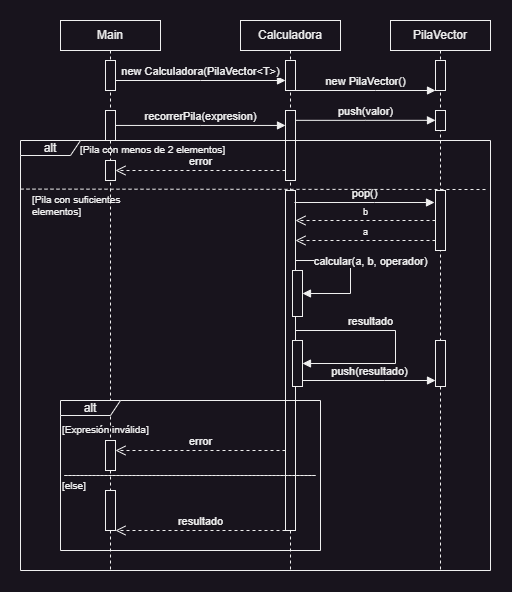

The diagram above was exported from draw.io. Its source (the exported page's mxGraphModel, read from the mxfile embedded in the PNG):
<mxGraphModel dx="488" dy="289" grid="1" gridSize="10" guides="1" tooltips="1" connect="1" arrows="1" fold="1" page="1" pageScale="1" pageWidth="850" pageHeight="1100" math="0" shadow="0">
  <root>
    <mxCell id="0" />
    <mxCell id="1" parent="0" />
    <mxCell id="aM9ryv3xv72pqoxQDRHE-1" value="Main" style="shape=umlLifeline;perimeter=lifelinePerimeter;whiteSpace=wrap;html=1;container=0;dropTarget=0;collapsible=0;recursiveResize=0;outlineConnect=0;portConstraint=eastwest;newEdgeStyle={&quot;edgeStyle&quot;:&quot;elbowEdgeStyle&quot;,&quot;elbow&quot;:&quot;vertical&quot;,&quot;curved&quot;:0,&quot;rounded&quot;:0};size=30;" parent="1" vertex="1">
      <mxGeometry x="230" y="260" width="100" height="550" as="geometry" />
    </mxCell>
    <mxCell id="aM9ryv3xv72pqoxQDRHE-4" value="&lt;span style=&quot;color: rgba(0, 0, 0, 0); font-family: monospace; font-size: 0px; text-align: start;&quot;&gt;%3CmxGraphModel%3E%3Croot%3E%3CmxCell%20id%3D%220%22%2F%3E%3CmxCell%20id%3D%221%22%20parent%3D%220%22%2F%3E%3CmxCell%20id%3D%222%22%20value%3D%22%22%20style%3D%22html%3D1%3Bpoints%3D%5B%5D%3Bperimeter%3DorthogonalPerimeter%3BoutlineConnect%3D0%3BtargetShapes%3DumlLifeline%3BportConstraint%3Deastwest%3BnewEdgeStyle%3D%7B%26quot%3BedgeStyle%26quot%3B%3A%26quot%3BelbowEdgeStyle%26quot%3B%2C%26quot%3Belbow%26quot%3B%3A%26quot%3Bvertical%26quot%3B%2C%26quot%3Bcurved%26quot%3B%3A0%2C%26quot%3Brounded%26quot%3B%3A0%7D%3B%22%20vertex%3D%221%22%20parent%3D%221%22%3E%3CmxGeometry%20x%3D%22325%22%20y%3D%22220%22%20width%3D%2210%22%20height%3D%2230%22%20as%3D%22geometry%22%2F%3E%3C%2FmxCell%3E%3C%2Froot%3E%3C%2FmxGraphModel%3E&lt;/span&gt;" style="html=1;points=[];perimeter=orthogonalPerimeter;outlineConnect=0;targetShapes=umlLifeline;portConstraint=eastwest;newEdgeStyle={&quot;edgeStyle&quot;:&quot;elbowEdgeStyle&quot;,&quot;elbow&quot;:&quot;vertical&quot;,&quot;curved&quot;:0,&quot;rounded&quot;:0};" parent="aM9ryv3xv72pqoxQDRHE-1" vertex="1">
      <mxGeometry x="45" y="40" width="10" height="30" as="geometry" />
    </mxCell>
    <mxCell id="9hcyKTLeJvhxR6sITD1m-3" value="&lt;span style=&quot;color: rgba(0, 0, 0, 0); font-family: monospace; font-size: 0px; text-align: start;&quot;&gt;%3CmxGraphModel%3E%3Croot%3E%3CmxCell%20id%3D%220%22%2F%3E%3CmxCell%20id%3D%221%22%20parent%3D%220%22%2F%3E%3CmxCell%20id%3D%222%22%20value%3D%22%22%20style%3D%22html%3D1%3Bpoints%3D%5B%5D%3Bperimeter%3DorthogonalPerimeter%3BoutlineConnect%3D0%3BtargetShapes%3DumlLifeline%3BportConstraint%3Deastwest%3BnewEdgeStyle%3D%7B%26quot%3BedgeStyle%26quot%3B%3A%26quot%3BelbowEdgeStyle%26quot%3B%2C%26quot%3Belbow%26quot%3B%3A%26quot%3Bvertical%26quot%3B%2C%26quot%3Bcurved%26quot%3B%3A0%2C%26quot%3Brounded%26quot%3B%3A0%7D%3B%22%20vertex%3D%221%22%20parent%3D%221%22%3E%3CmxGeometry%20x%3D%22325%22%20y%3D%22220%22%20width%3D%2210%22%20height%3D%2230%22%20as%3D%22geometry%22%2F%3E%3C%2FmxCell%3E%3C%2Froot%3E%3C%2FmxGraphModel%3E&lt;/span&gt;" style="html=1;points=[];perimeter=orthogonalPerimeter;outlineConnect=0;targetShapes=umlLifeline;portConstraint=eastwest;newEdgeStyle={&quot;edgeStyle&quot;:&quot;elbowEdgeStyle&quot;,&quot;elbow&quot;:&quot;vertical&quot;,&quot;curved&quot;:0,&quot;rounded&quot;:0};" parent="aM9ryv3xv72pqoxQDRHE-1" vertex="1">
      <mxGeometry x="45" y="90" width="10" height="30" as="geometry" />
    </mxCell>
    <mxCell id="9hcyKTLeJvhxR6sITD1m-28" value="&lt;span style=&quot;color: rgba(0, 0, 0, 0); font-family: monospace; font-size: 0px; text-align: start;&quot;&gt;%3CmxGraphModel%3E%3Croot%3E%3CmxCell%20id%3D%220%22%2F%3E%3CmxCell%20id%3D%221%22%20parent%3D%220%22%2F%3E%3CmxCell%20id%3D%222%22%20value%3D%22%22%20style%3D%22html%3D1%3Bpoints%3D%5B%5D%3Bperimeter%3DorthogonalPerimeter%3BoutlineConnect%3D0%3BtargetShapes%3DumlLifeline%3BportConstraint%3Deastwest%3BnewEdgeStyle%3D%7B%26quot%3BedgeStyle%26quot%3B%3A%26quot%3BelbowEdgeStyle%26quot%3B%2C%26quot%3Belbow%26quot%3B%3A%26quot%3Bvertical%26quot%3B%2C%26quot%3Bcurved%26quot%3B%3A0%2C%26quot%3Brounded%26quot%3B%3A0%7D%3B%22%20vertex%3D%221%22%20parent%3D%221%22%3E%3CmxGeometry%20x%3D%22325%22%20y%3D%22220%22%20width%3D%2210%22%20height%3D%2230%22%20as%3D%22geometry%22%2F%3E%3C%2FmxCell%3E%3C%2Froot%3E%3C%2FmxGraphModel%3E&lt;/span&gt;" style="html=1;points=[];perimeter=orthogonalPerimeter;outlineConnect=0;targetShapes=umlLifeline;portConstraint=eastwest;newEdgeStyle={&quot;edgeStyle&quot;:&quot;elbowEdgeStyle&quot;,&quot;elbow&quot;:&quot;vertical&quot;,&quot;curved&quot;:0,&quot;rounded&quot;:0};" parent="aM9ryv3xv72pqoxQDRHE-1" vertex="1">
      <mxGeometry x="45" y="470" width="10" height="40" as="geometry" />
    </mxCell>
    <mxCell id="9hcyKTLeJvhxR6sITD1m-46" value="&lt;span style=&quot;color: rgba(0, 0, 0, 0); font-family: monospace; font-size: 0px; text-align: start;&quot;&gt;%3CmxGraphModel%3E%3Croot%3E%3CmxCell%20id%3D%220%22%2F%3E%3CmxCell%20id%3D%221%22%20parent%3D%220%22%2F%3E%3CmxCell%20id%3D%222%22%20value%3D%22%22%20style%3D%22html%3D1%3Bpoints%3D%5B%5D%3Bperimeter%3DorthogonalPerimeter%3BoutlineConnect%3D0%3BtargetShapes%3DumlLifeline%3BportConstraint%3Deastwest%3BnewEdgeStyle%3D%7B%26quot%3BedgeStyle%26quot%3B%3A%26quot%3BelbowEdgeStyle%26quot%3B%2C%26quot%3Belbow%26quot%3B%3A%26quot%3Bvertical%26quot%3B%2C%26quot%3Bcurved%26quot%3B%3A0%2C%26quot%3Brounded%26quot%3B%3A0%7D%3B%22%20vertex%3D%221%22%20parent%3D%221%22%3E%3CmxGeometry%20x%3D%22325%22%20y%3D%22220%22%20width%3D%2210%22%20height%3D%2230%22%20as%3D%22geometry%22%2F%3E%3C%2FmxCell%3E%3C%2Froot%3E%3C%2FmxGraphModel%3E&lt;/span&gt;" style="html=1;points=[];perimeter=orthogonalPerimeter;outlineConnect=0;targetShapes=umlLifeline;portConstraint=eastwest;newEdgeStyle={&quot;edgeStyle&quot;:&quot;elbowEdgeStyle&quot;,&quot;elbow&quot;:&quot;vertical&quot;,&quot;curved&quot;:0,&quot;rounded&quot;:0};" parent="aM9ryv3xv72pqoxQDRHE-1" vertex="1">
      <mxGeometry x="45" y="420" width="10" height="30" as="geometry" />
    </mxCell>
    <mxCell id="52N_kw1enMDd-9E3m8iF-3" value="&lt;span style=&quot;color: rgba(0, 0, 0, 0); font-family: monospace; font-size: 0px; text-align: start;&quot;&gt;%3CmxGraphModel%3E%3Croot%3E%3CmxCell%20id%3D%220%22%2F%3E%3CmxCell%20id%3D%221%22%20parent%3D%220%22%2F%3E%3CmxCell%20id%3D%222%22%20value%3D%22%22%20style%3D%22html%3D1%3Bpoints%3D%5B%5D%3Bperimeter%3DorthogonalPerimeter%3BoutlineConnect%3D0%3BtargetShapes%3DumlLifeline%3BportConstraint%3Deastwest%3BnewEdgeStyle%3D%7B%26quot%3BedgeStyle%26quot%3B%3A%26quot%3BelbowEdgeStyle%26quot%3B%2C%26quot%3Belbow%26quot%3B%3A%26quot%3Bvertical%26quot%3B%2C%26quot%3Bcurved%26quot%3B%3A0%2C%26quot%3Brounded%26quot%3B%3A0%7D%3B%22%20vertex%3D%221%22%20parent%3D%221%22%3E%3CmxGeometry%20x%3D%22325%22%20y%3D%22220%22%20width%3D%2210%22%20height%3D%2230%22%20as%3D%22geometry%22%2F%3E%3C%2FmxCell%3E%3C%2Froot%3E%3C%2FmxGraphModel%3E&lt;/span&gt;" style="html=1;points=[];perimeter=orthogonalPerimeter;outlineConnect=0;targetShapes=umlLifeline;portConstraint=eastwest;newEdgeStyle={&quot;edgeStyle&quot;:&quot;elbowEdgeStyle&quot;,&quot;elbow&quot;:&quot;vertical&quot;,&quot;curved&quot;:0,&quot;rounded&quot;:0};" vertex="1" parent="aM9ryv3xv72pqoxQDRHE-1">
      <mxGeometry x="45" y="140" width="10" height="20" as="geometry" />
    </mxCell>
    <mxCell id="aM9ryv3xv72pqoxQDRHE-5" value="Calculadora" style="shape=umlLifeline;perimeter=lifelinePerimeter;whiteSpace=wrap;html=1;container=0;dropTarget=0;collapsible=0;recursiveResize=0;outlineConnect=0;portConstraint=eastwest;newEdgeStyle={&quot;edgeStyle&quot;:&quot;elbowEdgeStyle&quot;,&quot;elbow&quot;:&quot;vertical&quot;,&quot;curved&quot;:0,&quot;rounded&quot;:0};size=30;" parent="1" vertex="1">
      <mxGeometry x="410" y="260" width="100" height="550" as="geometry" />
    </mxCell>
    <mxCell id="jGQ8PGFS-LUMjc2jWtZQ-3" value="" style="html=1;points=[];perimeter=orthogonalPerimeter;outlineConnect=0;targetShapes=umlLifeline;portConstraint=eastwest;newEdgeStyle={&quot;edgeStyle&quot;:&quot;elbowEdgeStyle&quot;,&quot;elbow&quot;:&quot;vertical&quot;,&quot;curved&quot;:0,&quot;rounded&quot;:0};" parent="aM9ryv3xv72pqoxQDRHE-5" vertex="1">
      <mxGeometry x="45" y="40" width="10" height="30" as="geometry" />
    </mxCell>
    <mxCell id="9hcyKTLeJvhxR6sITD1m-2" value="" style="html=1;points=[];perimeter=orthogonalPerimeter;outlineConnect=0;targetShapes=umlLifeline;portConstraint=eastwest;newEdgeStyle={&quot;edgeStyle&quot;:&quot;elbowEdgeStyle&quot;,&quot;elbow&quot;:&quot;vertical&quot;,&quot;curved&quot;:0,&quot;rounded&quot;:0};" parent="aM9ryv3xv72pqoxQDRHE-5" vertex="1">
      <mxGeometry x="45" y="90" width="10" height="70" as="geometry" />
    </mxCell>
    <mxCell id="9hcyKTLeJvhxR6sITD1m-7" value="" style="html=1;points=[];perimeter=orthogonalPerimeter;outlineConnect=0;targetShapes=umlLifeline;portConstraint=eastwest;newEdgeStyle={&quot;edgeStyle&quot;:&quot;elbowEdgeStyle&quot;,&quot;elbow&quot;:&quot;vertical&quot;,&quot;curved&quot;:0,&quot;rounded&quot;:0};" parent="aM9ryv3xv72pqoxQDRHE-5" vertex="1">
      <mxGeometry x="45" y="170" width="10" height="340" as="geometry" />
    </mxCell>
    <mxCell id="9hcyKTLeJvhxR6sITD1m-12" value="" style="html=1;points=[];perimeter=orthogonalPerimeter;outlineConnect=0;targetShapes=umlLifeline;portConstraint=eastwest;newEdgeStyle={&quot;edgeStyle&quot;:&quot;elbowEdgeStyle&quot;,&quot;elbow&quot;:&quot;vertical&quot;,&quot;curved&quot;:0,&quot;rounded&quot;:0};" parent="aM9ryv3xv72pqoxQDRHE-5" vertex="1">
      <mxGeometry x="52" y="250" width="10" height="46" as="geometry" />
    </mxCell>
    <mxCell id="9hcyKTLeJvhxR6sITD1m-13" value="calcular(a, b, operador)" style="html=1;verticalAlign=bottom;endArrow=block;edgeStyle=elbowEdgeStyle;elbow=vertical;curved=0;rounded=0;" parent="aM9ryv3xv72pqoxQDRHE-5" source="9hcyKTLeJvhxR6sITD1m-7" target="9hcyKTLeJvhxR6sITD1m-12" edge="1">
      <mxGeometry x="-0.0441" y="20" relative="1" as="geometry">
        <mxPoint x="64" y="187" as="sourcePoint" />
        <Array as="points">
          <mxPoint x="110" y="240" />
        </Array>
        <mxPoint x="204" y="187" as="targetPoint" />
        <mxPoint as="offset" />
      </mxGeometry>
    </mxCell>
    <mxCell id="9hcyKTLeJvhxR6sITD1m-14" value="" style="html=1;points=[];perimeter=orthogonalPerimeter;outlineConnect=0;targetShapes=umlLifeline;portConstraint=eastwest;newEdgeStyle={&quot;edgeStyle&quot;:&quot;elbowEdgeStyle&quot;,&quot;elbow&quot;:&quot;vertical&quot;,&quot;curved&quot;:0,&quot;rounded&quot;:0};" parent="aM9ryv3xv72pqoxQDRHE-5" vertex="1">
      <mxGeometry x="52" y="320" width="10" height="46" as="geometry" />
    </mxCell>
    <mxCell id="9hcyKTLeJvhxR6sITD1m-25" value="resultado" style="html=1;verticalAlign=bottom;endArrow=block;edgeStyle=elbowEdgeStyle;elbow=vertical;curved=0;rounded=0;" parent="aM9ryv3xv72pqoxQDRHE-5" source="9hcyKTLeJvhxR6sITD1m-7" target="9hcyKTLeJvhxR6sITD1m-14" edge="1">
      <mxGeometry x="-0.3363" relative="1" as="geometry">
        <mxPoint x="75" y="310" as="sourcePoint" />
        <Array as="points">
          <mxPoint x="155" y="310" />
        </Array>
        <mxPoint x="215" y="310" as="targetPoint" />
        <mxPoint as="offset" />
      </mxGeometry>
    </mxCell>
    <mxCell id="aM9ryv3xv72pqoxQDRHE-7" value="new Calculadora(PilaVector&amp;lt;T&amp;gt;)" style="html=1;verticalAlign=bottom;endArrow=block;edgeStyle=elbowEdgeStyle;elbow=vertical;curved=0;rounded=0;" parent="1" source="aM9ryv3xv72pqoxQDRHE-4" target="jGQ8PGFS-LUMjc2jWtZQ-3" edge="1">
      <mxGeometry x="0.0035" relative="1" as="geometry">
        <mxPoint x="285" y="320" as="sourcePoint" />
        <Array as="points">
          <mxPoint x="370" y="320" />
        </Array>
        <mxPoint x="460" y="310" as="targetPoint" />
        <mxPoint as="offset" />
      </mxGeometry>
    </mxCell>
    <mxCell id="aM9ryv3xv72pqoxQDRHE-8" value="b" style="html=1;verticalAlign=bottom;endArrow=open;dashed=1;endSize=8;edgeStyle=elbowEdgeStyle;elbow=vertical;curved=0;rounded=0;fontSize=9;" parent="1" edge="1">
      <mxGeometry relative="1" as="geometry">
        <mxPoint x="465" y="459.9999999999999" as="targetPoint" />
        <Array as="points">
          <mxPoint x="530" y="460" />
        </Array>
        <mxPoint x="605" y="459.9999999999999" as="sourcePoint" />
      </mxGeometry>
    </mxCell>
    <mxCell id="jGQ8PGFS-LUMjc2jWtZQ-1" value="PilaVector" style="shape=umlLifeline;perimeter=lifelinePerimeter;whiteSpace=wrap;html=1;container=0;dropTarget=0;collapsible=0;recursiveResize=0;outlineConnect=0;portConstraint=eastwest;newEdgeStyle={&quot;edgeStyle&quot;:&quot;elbowEdgeStyle&quot;,&quot;elbow&quot;:&quot;vertical&quot;,&quot;curved&quot;:0,&quot;rounded&quot;:0};size=30;" parent="1" vertex="1">
      <mxGeometry x="560" y="260" width="100" height="550" as="geometry" />
    </mxCell>
    <mxCell id="jGQ8PGFS-LUMjc2jWtZQ-2" value="" style="html=1;points=[];perimeter=orthogonalPerimeter;outlineConnect=0;targetShapes=umlLifeline;portConstraint=eastwest;newEdgeStyle={&quot;edgeStyle&quot;:&quot;elbowEdgeStyle&quot;,&quot;elbow&quot;:&quot;vertical&quot;,&quot;curved&quot;:0,&quot;rounded&quot;:0};" parent="jGQ8PGFS-LUMjc2jWtZQ-1" vertex="1">
      <mxGeometry x="45" y="40" width="10" height="30" as="geometry" />
    </mxCell>
    <mxCell id="9hcyKTLeJvhxR6sITD1m-6" value="" style="html=1;points=[];perimeter=orthogonalPerimeter;outlineConnect=0;targetShapes=umlLifeline;portConstraint=eastwest;newEdgeStyle={&quot;edgeStyle&quot;:&quot;elbowEdgeStyle&quot;,&quot;elbow&quot;:&quot;vertical&quot;,&quot;curved&quot;:0,&quot;rounded&quot;:0};" parent="jGQ8PGFS-LUMjc2jWtZQ-1" vertex="1">
      <mxGeometry x="45" y="90" width="10" height="20" as="geometry" />
    </mxCell>
    <mxCell id="9hcyKTLeJvhxR6sITD1m-8" value="" style="html=1;points=[];perimeter=orthogonalPerimeter;outlineConnect=0;targetShapes=umlLifeline;portConstraint=eastwest;newEdgeStyle={&quot;edgeStyle&quot;:&quot;elbowEdgeStyle&quot;,&quot;elbow&quot;:&quot;vertical&quot;,&quot;curved&quot;:0,&quot;rounded&quot;:0};" parent="jGQ8PGFS-LUMjc2jWtZQ-1" vertex="1">
      <mxGeometry x="45" y="170" width="10" height="60" as="geometry" />
    </mxCell>
    <mxCell id="9hcyKTLeJvhxR6sITD1m-26" value="" style="html=1;points=[];perimeter=orthogonalPerimeter;outlineConnect=0;targetShapes=umlLifeline;portConstraint=eastwest;newEdgeStyle={&quot;edgeStyle&quot;:&quot;elbowEdgeStyle&quot;,&quot;elbow&quot;:&quot;vertical&quot;,&quot;curved&quot;:0,&quot;rounded&quot;:0};" parent="jGQ8PGFS-LUMjc2jWtZQ-1" vertex="1">
      <mxGeometry x="45" y="320" width="10" height="46" as="geometry" />
    </mxCell>
    <mxCell id="9hcyKTLeJvhxR6sITD1m-1" value="recorrerPila(expresion)" style="html=1;verticalAlign=bottom;endArrow=block;edgeStyle=elbowEdgeStyle;elbow=vertical;curved=0;rounded=0;" parent="1" source="9hcyKTLeJvhxR6sITD1m-3" target="9hcyKTLeJvhxR6sITD1m-2" edge="1">
      <mxGeometry x="0.0035" relative="1" as="geometry">
        <mxPoint x="290" y="390" as="sourcePoint" />
        <Array as="points" />
        <mxPoint x="450" y="390" as="targetPoint" />
        <mxPoint as="offset" />
      </mxGeometry>
    </mxCell>
    <mxCell id="9hcyKTLeJvhxR6sITD1m-4" value="new PilaVector()" style="html=1;verticalAlign=bottom;endArrow=block;edgeStyle=elbowEdgeStyle;elbow=vertical;curved=0;rounded=0;" parent="1" edge="1">
      <mxGeometry x="0.0035" relative="1" as="geometry">
        <mxPoint x="465" y="330" as="sourcePoint" />
        <Array as="points">
          <mxPoint x="545" y="330" />
        </Array>
        <mxPoint x="605" y="330" as="targetPoint" />
        <mxPoint as="offset" />
      </mxGeometry>
    </mxCell>
    <mxCell id="9hcyKTLeJvhxR6sITD1m-5" value="push(valor)" style="html=1;verticalAlign=bottom;endArrow=block;edgeStyle=elbowEdgeStyle;elbow=vertical;curved=0;rounded=0;" parent="1" source="9hcyKTLeJvhxR6sITD1m-2" target="9hcyKTLeJvhxR6sITD1m-6" edge="1">
      <mxGeometry x="0.0035" relative="1" as="geometry">
        <mxPoint x="467" y="390" as="sourcePoint" />
        <Array as="points" />
        <mxPoint x="607" y="390" as="targetPoint" />
        <mxPoint as="offset" />
      </mxGeometry>
    </mxCell>
    <mxCell id="9hcyKTLeJvhxR6sITD1m-9" value="pop()" style="html=1;verticalAlign=bottom;endArrow=block;edgeStyle=elbowEdgeStyle;elbow=vertical;curved=0;rounded=0;" parent="1" edge="1">
      <mxGeometry x="0.0035" relative="1" as="geometry">
        <mxPoint x="464" y="442" as="sourcePoint" />
        <Array as="points">
          <mxPoint x="544" y="442" />
        </Array>
        <mxPoint x="604" y="442" as="targetPoint" />
        <mxPoint as="offset" />
      </mxGeometry>
    </mxCell>
    <mxCell id="9hcyKTLeJvhxR6sITD1m-10" value="a" style="html=1;verticalAlign=bottom;endArrow=open;dashed=1;endSize=8;edgeStyle=elbowEdgeStyle;elbow=horizontal;curved=0;rounded=0;fontSize=9;" parent="1" source="9hcyKTLeJvhxR6sITD1m-8" target="9hcyKTLeJvhxR6sITD1m-7" edge="1">
      <mxGeometry relative="1" as="geometry">
        <mxPoint x="460" y="480" as="targetPoint" />
        <Array as="points">
          <mxPoint x="535" y="480" />
        </Array>
        <mxPoint x="610" y="480" as="sourcePoint" />
      </mxGeometry>
    </mxCell>
    <mxCell id="9hcyKTLeJvhxR6sITD1m-27" value="push(resultado)" style="html=1;verticalAlign=bottom;endArrow=block;edgeStyle=elbowEdgeStyle;elbow=vertical;curved=0;rounded=0;" parent="1" source="9hcyKTLeJvhxR6sITD1m-14" target="9hcyKTLeJvhxR6sITD1m-26" edge="1">
      <mxGeometry x="0.0035" relative="1" as="geometry">
        <mxPoint x="474" y="620" as="sourcePoint" />
        <Array as="points">
          <mxPoint x="554" y="620" />
        </Array>
        <mxPoint x="614" y="620" as="targetPoint" />
        <mxPoint as="offset" />
      </mxGeometry>
    </mxCell>
    <mxCell id="9hcyKTLeJvhxR6sITD1m-29" value="resultado" style="html=1;verticalAlign=bottom;endArrow=open;dashed=1;endSize=8;edgeStyle=elbowEdgeStyle;elbow=horizontal;curved=0;rounded=0;" parent="1" edge="1">
      <mxGeometry relative="1" as="geometry">
        <mxPoint x="285" y="770.0000000000001" as="targetPoint" />
        <Array as="points">
          <mxPoint x="350" y="770" />
        </Array>
        <mxPoint x="455" y="770.0000000000001" as="sourcePoint" />
        <mxPoint as="offset" />
      </mxGeometry>
    </mxCell>
    <mxCell id="9hcyKTLeJvhxR6sITD1m-44" value="alt" style="shape=umlFrame;whiteSpace=wrap;html=1;pointerEvents=0;width=60;height=15;" parent="1" vertex="1">
      <mxGeometry x="230" y="640" width="260" height="150" as="geometry" />
    </mxCell>
    <mxCell id="9hcyKTLeJvhxR6sITD1m-45" value="error" style="html=1;verticalAlign=bottom;endArrow=open;dashed=1;endSize=8;edgeStyle=elbowEdgeStyle;elbow=horizontal;curved=0;rounded=0;" parent="1" source="9hcyKTLeJvhxR6sITD1m-7" target="9hcyKTLeJvhxR6sITD1m-46" edge="1">
      <mxGeometry relative="1" as="geometry">
        <mxPoint x="305" y="690" as="targetPoint" />
        <Array as="points">
          <mxPoint x="375" y="690" />
        </Array>
        <mxPoint x="445" y="690" as="sourcePoint" />
      </mxGeometry>
    </mxCell>
    <mxCell id="9hcyKTLeJvhxR6sITD1m-47" value="[else]" style="text;html=1;align=left;verticalAlign=middle;whiteSpace=wrap;rounded=0;fontSize=10;" parent="1" vertex="1">
      <mxGeometry x="230" y="720" width="60" height="10" as="geometry" />
    </mxCell>
    <mxCell id="9hcyKTLeJvhxR6sITD1m-49" value="---------------------------------------------------------------" style="text;html=1;align=center;verticalAlign=middle;whiteSpace=wrap;rounded=0;" parent="1" vertex="1">
      <mxGeometry x="230" y="710" width="260" height="10" as="geometry" />
    </mxCell>
    <mxCell id="9hcyKTLeJvhxR6sITD1m-50" value="[Expresión inválida]" style="text;html=1;align=left;verticalAlign=middle;whiteSpace=wrap;rounded=0;fontSize=10;" parent="1" vertex="1">
      <mxGeometry x="230" y="664" width="130" height="10" as="geometry" />
    </mxCell>
    <mxCell id="9hcyKTLeJvhxR6sITD1m-61" value="alt" style="shape=umlFrame;whiteSpace=wrap;html=1;pointerEvents=0;width=60;height=15;" parent="1" vertex="1">
      <mxGeometry x="190" y="380" width="470" height="430" as="geometry" />
    </mxCell>
    <mxCell id="9hcyKTLeJvhxR6sITD1m-62" value="&lt;span class=&quot;hljs-selector-attr&quot;&gt;[Pila con suficientes elementos]&lt;/span&gt;" style="text;html=1;align=left;verticalAlign=middle;whiteSpace=wrap;rounded=0;fontSize=10;" parent="1" vertex="1">
      <mxGeometry x="200" y="440" width="105" height="10" as="geometry" />
    </mxCell>
    <mxCell id="9hcyKTLeJvhxR6sITD1m-63" value="&lt;span class=&quot;hljs-selector-attr&quot;&gt;[Pila con menos de 2 elementos]&lt;/span&gt;" style="text;html=1;align=left;verticalAlign=middle;whiteSpace=wrap;rounded=0;fontSize=10;" parent="1" vertex="1">
      <mxGeometry x="248" y="384" width="230" height="10" as="geometry" />
    </mxCell>
    <mxCell id="52N_kw1enMDd-9E3m8iF-1" value="" style="endArrow=none;html=1;strokeWidth=1;rounded=0;exitX=0;exitY=0.113;exitDx=0;exitDy=0;exitPerimeter=0;dashed=1;entryX=0.995;entryY=0.114;entryDx=0;entryDy=0;entryPerimeter=0;" edge="1" parent="1" source="9hcyKTLeJvhxR6sITD1m-61" target="9hcyKTLeJvhxR6sITD1m-61">
      <mxGeometry width="50" height="50" relative="1" as="geometry">
        <mxPoint x="490" y="570" as="sourcePoint" />
        <mxPoint x="660" y="420" as="targetPoint" />
      </mxGeometry>
    </mxCell>
    <mxCell id="52N_kw1enMDd-9E3m8iF-2" value="error" style="html=1;verticalAlign=bottom;endArrow=open;dashed=1;endSize=8;edgeStyle=elbowEdgeStyle;elbow=horizontal;curved=0;rounded=0;" edge="1" parent="1" source="9hcyKTLeJvhxR6sITD1m-2" target="52N_kw1enMDd-9E3m8iF-3">
      <mxGeometry relative="1" as="geometry">
        <mxPoint x="290" y="410" as="targetPoint" />
        <Array as="points">
          <mxPoint x="380" y="410" />
        </Array>
        <mxPoint x="460" y="410" as="sourcePoint" />
      </mxGeometry>
    </mxCell>
  </root>
</mxGraphModel>